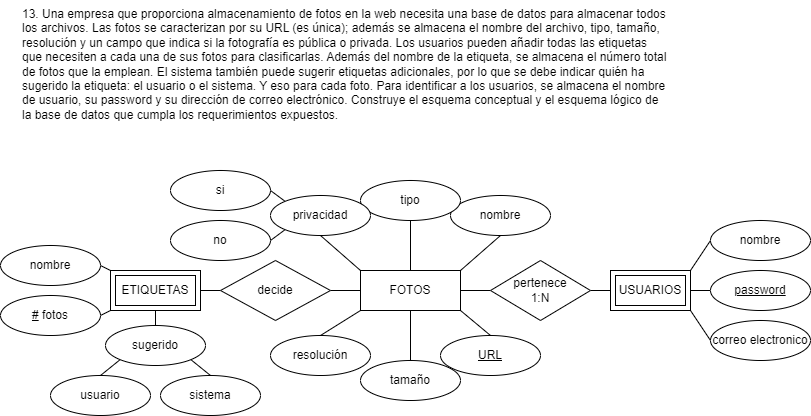

The diagram above was exported from draw.io. Its source (the exported page's mxGraphModel, read from the mxfile embedded in the PNG):
<mxGraphModel dx="662" dy="485" grid="1" gridSize="10" guides="1" tooltips="1" connect="1" arrows="1" fold="1" page="1" pageScale="1" pageWidth="850" pageHeight="1100" math="0" shadow="0">
  <root>
    <mxCell id="0" />
    <mxCell id="1" parent="0" />
    <mxCell id="2" value="13. Una empresa que proporciona almacenamiento de fotos en la web necesita una base de datos para almacenar todos los archivos. Las fotos se caracterizan por su URL (es única); además se almacena el nombre del archivo, tipo, tamaño, resolución y un campo que indica si la fotografía es pública o privada. Los usuarios pueden añadir todas las etiquetas que necesiten a cada una de sus fotos para clasificarlas. Además del nombre de la etiqueta, se almacena el número total de fotos que la emplean. El sistema también puede sugerir etiquetas adicionales, por lo que se debe indicar quién ha sugerido la etiqueta: el usuario o el sistema. Y eso para cada foto. Para identificar a los usuarios, se almacena el nombre de usuario, su password y su dirección de correo electrónico. Construye el esquema conceptual y el esquema lógico de la base de datos que cumpla los requerimientos expuestos." style="text;whiteSpace=wrap;" parent="1" vertex="1">
      <mxGeometry x="40" y="40" width="650" height="150" as="geometry" />
    </mxCell>
    <mxCell id="3" style="edgeStyle=none;html=1;exitX=1;exitY=0;exitDx=0;exitDy=0;entryX=0.5;entryY=1;entryDx=0;entryDy=0;endArrow=none;endFill=0;" parent="1" source="11" target="13" edge="1">
      <mxGeometry relative="1" as="geometry" />
    </mxCell>
    <mxCell id="4" style="edgeStyle=none;html=1;exitX=0.5;exitY=0;exitDx=0;exitDy=0;entryX=0.5;entryY=1;entryDx=0;entryDy=0;endArrow=none;endFill=0;" parent="1" source="11" target="14" edge="1">
      <mxGeometry relative="1" as="geometry" />
    </mxCell>
    <mxCell id="5" style="edgeStyle=none;html=1;exitX=0;exitY=1;exitDx=0;exitDy=0;entryX=0.5;entryY=0;entryDx=0;entryDy=0;endArrow=none;endFill=0;" parent="1" source="11" target="16" edge="1">
      <mxGeometry relative="1" as="geometry" />
    </mxCell>
    <mxCell id="6" style="edgeStyle=none;html=1;exitX=1;exitY=1;exitDx=0;exitDy=0;entryX=0.5;entryY=0;entryDx=0;entryDy=0;endArrow=none;endFill=0;" parent="1" source="11" target="12" edge="1">
      <mxGeometry relative="1" as="geometry" />
    </mxCell>
    <mxCell id="7" style="edgeStyle=none;html=1;exitX=0.5;exitY=1;exitDx=0;exitDy=0;entryX=0.5;entryY=0;entryDx=0;entryDy=0;endArrow=none;endFill=0;" parent="1" source="11" target="15" edge="1">
      <mxGeometry relative="1" as="geometry" />
    </mxCell>
    <mxCell id="8" style="edgeStyle=none;html=1;exitX=0;exitY=0;exitDx=0;exitDy=0;entryX=0.5;entryY=1;entryDx=0;entryDy=0;endArrow=none;endFill=0;" parent="1" source="11" target="19" edge="1">
      <mxGeometry relative="1" as="geometry" />
    </mxCell>
    <mxCell id="9" style="edgeStyle=none;html=1;exitX=0;exitY=0.5;exitDx=0;exitDy=0;entryX=1;entryY=0.5;entryDx=0;entryDy=0;endArrow=none;endFill=0;" parent="1" source="11" target="23" edge="1">
      <mxGeometry relative="1" as="geometry" />
    </mxCell>
    <mxCell id="10" style="edgeStyle=none;html=1;exitX=1;exitY=0.5;exitDx=0;exitDy=0;entryX=0;entryY=0.5;entryDx=0;entryDy=0;endArrow=none;endFill=0;" parent="1" source="11" target="35" edge="1">
      <mxGeometry relative="1" as="geometry" />
    </mxCell>
    <mxCell id="11" value="FOTOS" style="whiteSpace=wrap;html=1;align=center;" parent="1" vertex="1">
      <mxGeometry x="380" y="310" width="100" height="40" as="geometry" />
    </mxCell>
    <mxCell id="12" value="URL" style="ellipse;whiteSpace=wrap;html=1;align=center;fontStyle=4;" parent="1" vertex="1">
      <mxGeometry x="460" y="375" width="100" height="40" as="geometry" />
    </mxCell>
    <mxCell id="13" value="nombre" style="ellipse;whiteSpace=wrap;html=1;align=center;" parent="1" vertex="1">
      <mxGeometry x="470" y="235" width="100" height="40" as="geometry" />
    </mxCell>
    <mxCell id="14" value="tipo" style="ellipse;whiteSpace=wrap;html=1;align=center;" parent="1" vertex="1">
      <mxGeometry x="380" y="220" width="100" height="40" as="geometry" />
    </mxCell>
    <mxCell id="15" value="tamaño" style="ellipse;whiteSpace=wrap;html=1;align=center;" parent="1" vertex="1">
      <mxGeometry x="380" y="400" width="100" height="40" as="geometry" />
    </mxCell>
    <mxCell id="16" value="resolución" style="ellipse;whiteSpace=wrap;html=1;align=center;" parent="1" vertex="1">
      <mxGeometry x="290" y="375" width="100" height="40" as="geometry" />
    </mxCell>
    <mxCell id="17" style="edgeStyle=none;html=1;exitX=0;exitY=0;exitDx=0;exitDy=0;entryX=1;entryY=0.5;entryDx=0;entryDy=0;endArrow=none;endFill=0;" parent="1" source="19" target="20" edge="1">
      <mxGeometry relative="1" as="geometry" />
    </mxCell>
    <mxCell id="18" style="edgeStyle=none;html=1;exitX=0;exitY=1;exitDx=0;exitDy=0;entryX=1;entryY=0.5;entryDx=0;entryDy=0;endArrow=none;endFill=0;" parent="1" source="19" target="21" edge="1">
      <mxGeometry relative="1" as="geometry" />
    </mxCell>
    <mxCell id="19" value="privacidad" style="ellipse;whiteSpace=wrap;html=1;align=center;" parent="1" vertex="1">
      <mxGeometry x="290" y="235" width="100" height="40" as="geometry" />
    </mxCell>
    <mxCell id="20" value="si" style="ellipse;whiteSpace=wrap;html=1;align=center;" parent="1" vertex="1">
      <mxGeometry x="190" y="210" width="100" height="40" as="geometry" />
    </mxCell>
    <mxCell id="21" value="no" style="ellipse;whiteSpace=wrap;html=1;align=center;" parent="1" vertex="1">
      <mxGeometry x="190" y="260" width="100" height="40" as="geometry" />
    </mxCell>
    <mxCell id="22" style="edgeStyle=none;html=1;exitX=0;exitY=0.5;exitDx=0;exitDy=0;endArrow=none;endFill=0;" parent="1" source="23" target="27" edge="1">
      <mxGeometry relative="1" as="geometry" />
    </mxCell>
    <mxCell id="23" value="decide" style="shape=rhombus;perimeter=rhombusPerimeter;whiteSpace=wrap;html=1;align=center;" parent="1" vertex="1">
      <mxGeometry x="240" y="300" width="110" height="60" as="geometry" />
    </mxCell>
    <mxCell id="24" style="edgeStyle=none;html=1;exitX=0;exitY=0;exitDx=0;exitDy=0;entryX=1;entryY=0.5;entryDx=0;entryDy=0;endArrow=none;endFill=0;" parent="1" source="27" target="28" edge="1">
      <mxGeometry relative="1" as="geometry" />
    </mxCell>
    <mxCell id="25" style="edgeStyle=none;html=1;exitX=0;exitY=1;exitDx=0;exitDy=0;entryX=1;entryY=0.5;entryDx=0;entryDy=0;endArrow=none;endFill=0;" parent="1" source="27" target="29" edge="1">
      <mxGeometry relative="1" as="geometry" />
    </mxCell>
    <mxCell id="26" style="edgeStyle=none;html=1;exitX=0.5;exitY=1;exitDx=0;exitDy=0;endArrow=none;endFill=0;" parent="1" source="27" target="41" edge="1">
      <mxGeometry relative="1" as="geometry" />
    </mxCell>
    <mxCell id="27" value="ETIQUETAS" style="shape=ext;margin=3;double=1;whiteSpace=wrap;html=1;align=center;" parent="1" vertex="1">
      <mxGeometry x="130" y="310" width="90" height="40" as="geometry" />
    </mxCell>
    <mxCell id="28" value="nombre" style="ellipse;whiteSpace=wrap;html=1;align=center;" parent="1" vertex="1">
      <mxGeometry x="20" y="285" width="100" height="40" as="geometry" />
    </mxCell>
    <mxCell id="29" value="&lt;u&gt;#&lt;/u&gt; fotos" style="ellipse;whiteSpace=wrap;html=1;align=center;" parent="1" vertex="1">
      <mxGeometry x="20" y="335" width="100" height="40" as="geometry" />
    </mxCell>
    <mxCell id="30" style="edgeStyle=none;html=1;exitX=1;exitY=0;exitDx=0;exitDy=0;entryX=0;entryY=0.5;entryDx=0;entryDy=0;endArrow=none;endFill=0;" parent="1" source="33" target="36" edge="1">
      <mxGeometry relative="1" as="geometry" />
    </mxCell>
    <mxCell id="31" style="edgeStyle=none;html=1;exitX=1;exitY=0.5;exitDx=0;exitDy=0;entryX=0;entryY=0.5;entryDx=0;entryDy=0;endArrow=none;endFill=0;" parent="1" source="33" target="37" edge="1">
      <mxGeometry relative="1" as="geometry" />
    </mxCell>
    <mxCell id="32" style="edgeStyle=none;html=1;exitX=1;exitY=1;exitDx=0;exitDy=0;entryX=0;entryY=0.5;entryDx=0;entryDy=0;endArrow=none;endFill=0;" parent="1" source="33" target="38" edge="1">
      <mxGeometry relative="1" as="geometry" />
    </mxCell>
    <mxCell id="33" value="USUARIOS" style="shape=ext;margin=3;double=1;whiteSpace=wrap;html=1;align=center;" parent="1" vertex="1">
      <mxGeometry x="630" y="310" width="80" height="40" as="geometry" />
    </mxCell>
    <mxCell id="34" style="edgeStyle=none;html=1;exitX=1;exitY=0.5;exitDx=0;exitDy=0;entryX=0;entryY=0.5;entryDx=0;entryDy=0;endArrow=none;endFill=0;" parent="1" source="35" target="33" edge="1">
      <mxGeometry relative="1" as="geometry" />
    </mxCell>
    <mxCell id="35" value="pertenece&lt;div&gt;1:N&lt;/div&gt;" style="shape=rhombus;perimeter=rhombusPerimeter;whiteSpace=wrap;html=1;align=center;" parent="1" vertex="1">
      <mxGeometry x="510" y="300" width="100" height="60" as="geometry" />
    </mxCell>
    <mxCell id="36" value="nombre" style="ellipse;whiteSpace=wrap;html=1;align=center;" parent="1" vertex="1">
      <mxGeometry x="730" y="260" width="100" height="40" as="geometry" />
    </mxCell>
    <mxCell id="37" value="password" style="ellipse;whiteSpace=wrap;html=1;align=center;fontStyle=4;" parent="1" vertex="1">
      <mxGeometry x="730" y="310" width="100" height="40" as="geometry" />
    </mxCell>
    <mxCell id="38" value="correo electronico" style="ellipse;whiteSpace=wrap;html=1;align=center;" parent="1" vertex="1">
      <mxGeometry x="730" y="360" width="100" height="40" as="geometry" />
    </mxCell>
    <mxCell id="39" style="edgeStyle=none;html=1;exitX=0;exitY=1;exitDx=0;exitDy=0;entryX=0.5;entryY=0;entryDx=0;entryDy=0;endArrow=none;endFill=0;" parent="1" source="41" target="43" edge="1">
      <mxGeometry relative="1" as="geometry" />
    </mxCell>
    <mxCell id="40" style="edgeStyle=none;html=1;exitX=1;exitY=1;exitDx=0;exitDy=0;entryX=0.5;entryY=0;entryDx=0;entryDy=0;endArrow=none;endFill=0;" parent="1" source="41" target="42" edge="1">
      <mxGeometry relative="1" as="geometry" />
    </mxCell>
    <mxCell id="41" value="sugerido" style="ellipse;whiteSpace=wrap;html=1;align=center;" parent="1" vertex="1">
      <mxGeometry x="125" y="365" width="100" height="40" as="geometry" />
    </mxCell>
    <mxCell id="42" value="sistema" style="ellipse;whiteSpace=wrap;html=1;align=center;" parent="1" vertex="1">
      <mxGeometry x="180" y="415" width="100" height="40" as="geometry" />
    </mxCell>
    <mxCell id="43" value="usuario" style="ellipse;whiteSpace=wrap;html=1;align=center;" parent="1" vertex="1">
      <mxGeometry x="70" y="415" width="100" height="40" as="geometry" />
    </mxCell>
  </root>
</mxGraphModel>